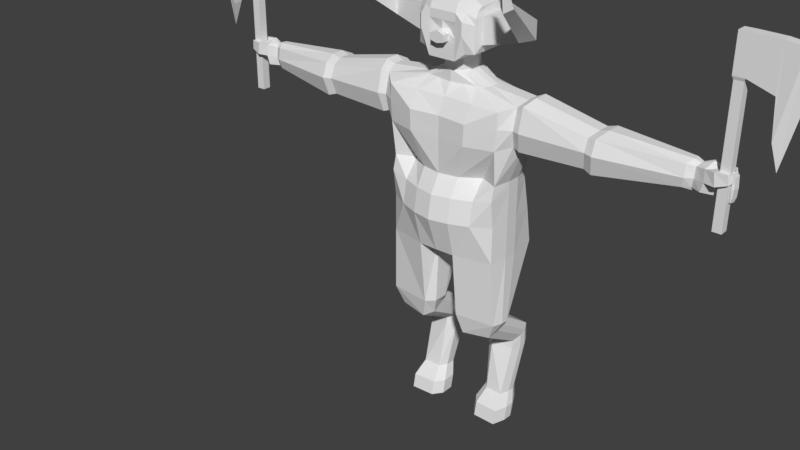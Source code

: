 # Source: minotaur.blend  (saved by Blender 2.78.0; exported with 4.5.12 LTS)
import bpy
from mathutils import Matrix  # noqa: F401  (used for matrix-valued properties, if any)

bpy.ops.wm.read_factory_settings(use_empty=True)
scene = bpy.context.scene
scene.name = 'Scene'

# ---- collections
col_collection_1 = bpy.data.collections.new('Collection 1'); scene.collection.children.link(col_collection_1)

# ---- materials (node trees are filled in below, after node groups)
mat_material = bpy.data.materials.new('Material')
mat_material.alpha_threshold = 0.0
mat_material.use_transparent_shadow = False
mat_material.roughness = 0.5
mat_material.line_color = (0.0, 0.0, 0.0, 1.0)

# ---- material node trees

# ---- world
world_world = bpy.data.worlds.new('World'); scene.world = world_world
world_world.color = (0.05088, 0.05088, 0.05088)
world_world.use_sun_shadow = False
world_world.sun_shadow_jitter_overblur = 0.0
world_world.cycles.sampling_method = 'MANUAL'

# ---- meshes
me_cube = bpy.data.meshes.new('Cube')
me_cube.from_pydata([(1.172, 0.4761, 14.56), (1.172, -0.4761, 14.56), (1.172, 0.4761, 15.51), (1.172, -0.4761, 15.51), (0.794, 0.8558, 14.28), (0.794, -0.8558, 14.28), (0.794, 0.7162, 15.87), (0.794, -0.7162, 15.87), (2.649, 0.2943, 14.84), (2.4, -0.2943, 14.84), (2.649, 0.2943, 15.48), (2.4, -0.2943, 15.48), (3.29, -1.964, 16.43), (3.049, -2.156, 16.29), (3.052, -1.753, 16.54), (2.812, -1.945, 16.4), (3.13, -2.495, 17.88), (1.086, 0.738, 14.29), (1.086, -0.738, 14.29), (1.086, 0.6177, 15.65), (1.086, -0.6177, 15.65), (0.5, 1.0, 14.03), (0.5, -1.0, 14.03), (0.5, 0.8369, 15.91), (0.5, -0.8369, 15.91), (0.5, -0.5457, 16.03), (0.5, -1.0, 15.58), (0.5, 1.0, 15.49), (1.086, -0.4027, 15.77), (1.086, -0.738, 15.44), (0.794, -0.8558, 15.6), (0.794, -0.467, 15.99), (0.5, 0.5795, 16.03), (0.794, 0.8558, 15.53), (0.794, 0.4959, 15.99), (1.086, 0.738, 15.37), (1.086, 0.4277, 15.77), (0.25, -0.9229, 15.03), (1.086, -0.738, 14.84), (1.086, -0.738, 15.22), (0.794, -1.066, 14.91), (0.794, -1.066, 15.36), (0.5, -1.0, 14.77), (0.5, -1.0, 15.29), (0.25, -1.0, 14.03), (0.5, -1.0, 14.4), (0.25, -1.0, 14.89), (0.25, -1.0, 14.65), (0.25, -1.262, 14.89), (0.25, -1.262, 14.65), (0.5, 0.02417, 14.03), (0.25, 1.0, 14.03), (0.375, -0.3326, 14.03), (0.375, 0.5817, 14.03), (0.5, 0.02417, 13.54), (0.375, -0.3326, 13.54), (0.375, 0.5817, 13.54), (1.284, 0.02417, 13.12), (1.159, -0.3326, 13.12), (1.159, 0.5817, 13.12), (2.66, -0.06427, 11.36), (2.535, -0.4905, 11.51), (2.535, 0.7136, 11.51), (0.4513, 1.0, 14.03), (0.5109, 0.2898, 14.03), (0.5109, 0.2898, 13.54), (1.295, 0.2898, 13.12), (2.671, 0.3917, 11.36), (2.606, 0.4774, 12.86), (2.606, -0.4905, 12.86), (2.731, -0.06427, 13.02), (2.742, 0.3917, 13.02), (2.606, 0.8925, 12.12), (2.606, -0.6766, 12.12), (8.258, 0.09478, 11.51), (8.144, -0.1326, 11.67), (8.144, 0.4884, 11.67), (8.268, 0.3299, 11.51), (8.209, 0.4884, 12.42), (8.209, -0.1326, 12.42), (8.323, 0.09478, 12.55), (8.333, 0.3299, 12.55), (8.209, 0.5882, 12.01), (8.209, -0.221, 12.01), (8.736, -0.1856, 11.7), (8.815, 0.2082, 11.53), (2.193, -0.1177, 10.08), (2.068, -0.7863, 10.08), (2.068, 0.927, 10.08), (2.204, 0.3801, 10.08), (2.068, 1.261, 8.559), (2.193, -0.1177, 8.559), (2.068, -0.7863, 8.559), (2.204, 0.3801, 8.559), (2.193, -0.1177, 7.217), (2.068, -0.7863, 7.217), (2.068, 1.495, 7.217), (2.204, 0.3801, 7.217), (0.611, 1.568, 7.217), (0.6932, -1.107, 7.217), (1.958, 1.492, 3.259), (1.833, 1.169, 3.108), (1.833, 1.998, 3.494), (1.969, 1.733, 3.371), (0.98, 2.033, 3.51), (1.062, 1.013, 3.036), (5.165, -0.4683, 12.51), (5.165, -0.6477, 12.08), (5.093, -0.4683, 11.48), (5.165, 0.9214, 12.08), (5.165, 0.7358, 12.51), (5.229, 0.4206, 11.32), (5.218, -0.03536, 11.32), (5.29, -0.03536, 12.66), (5.3, 0.4206, 12.66), (5.382, -0.5466, 11.39), (5.463, 0.8333, 12.57), (5.537, 0.4745, 11.2), (5.619, 0.4745, 12.74), (5.463, -0.5466, 12.57), (5.463, -0.7497, 12.07), (5.463, 1.049, 12.07), (5.525, -0.04797, 11.2), (5.606, -0.04797, 12.74), (0.6932, -0.8258, 4.749), (2.183, -0.6545, 4.749), (2.319, -0.03204, 4.749), (2.183, 0.2598, 4.749), (2.308, -0.2977, 4.749), (0.611, 0.2988, 4.749), (0.8913, -0.6538, 3.99), (2.056, 0.1175, 4.412), (2.044, -0.1407, 4.271), (0.8091, 0.439, 4.588), (1.906, -0.4874, 4.081), (1.906, 0.4011, 4.567), (0.312, -0.3626, 13.54), (0.9644, -0.3626, 13.12), (2.168, -0.9362, 12.12), (2.109, -0.9362, 11.36), (2.168, -0.9362, 12.71), (1.397, -0.4816, 10.08), (1.397, -1.188, 8.559), (0.7586, 0.8309, 13.12), (0.2454, 0.8309, 13.54), (1.706, 1.188, 12.71), (1.706, 1.452, 12.12), (1.659, 1.452, 11.36), (1.353, 1.394, 10.08), (1.353, 1.334, 8.559), (5.256, 0.6798, 11.53), (5.549, 0.6675, 11.47), (2.87, -0.5781, 12.96), (2.87, -0.7902, 12.13), (2.87, 1.006, 12.13), (2.931, -0.08943, 11.26), (3.013, -0.08943, 13.15), (2.788, -0.5781, 11.43), (2.87, 0.8, 12.96), (2.944, 0.4323, 11.26), (3.026, 0.4323, 13.15), (2.808, 0.7933, 11.44), (9.488, 0.2459, 11.66), (9.572, 0.2041, 11.52), (1.098, -1.231, 12.12), (1.068, -1.231, 11.36), (0.4883, -0.4359, 13.12), (1.098, -0.8768, 12.71), (0.7074, -0.9232, 10.08), (0.7074, -1.462, 8.559), (2.068, 0.9927, 9.779), (2.068, -0.9204, 9.553), (2.204, 0.3801, 9.779), (2.193, -0.1177, 9.779), (1.397, -1.032, 9.426), (1.353, 1.382, 9.779), (0.7074, -1.306, 9.426), (1.958, 1.485, 2.781), (1.833, 1.129, 2.781), (1.833, 2.043, 2.781), (1.969, 1.751, 2.781), (0.98, 2.082, 2.781), (1.062, 0.9574, 2.781), (1.889, 0.9799, 1.015), (1.9, 1.246, 1.015), (1.133, 1.596, 1.015), (1.764, 1.537, 1.015), (1.764, 0.6231, 1.015), (1.12, 0.6475, 1.015), (0.3993, 0.4954, 7.217), (0.5974, 0.1249, 4.416), (0.7683, 1.784, 2.781), (0.7683, 1.763, 3.385), (0.3993, 0.001346, 4.749), (0.9211, 1.279, 1.015), (0.3993, -0.4383, 7.217), (0.7683, 1.239, 2.781), (0.5974, -0.3806, 4.14), (0.7683, 1.268, 3.154), (0.3993, -0.5446, 4.749), (0.9217, 0.91, 1.015), (2.057, 0.5304, 0.03061), (1.886, 0.04469, 0.03061), (1.886, 1.289, 0.03061), (2.071, 0.892, 0.03061), (1.027, 1.342, 0.03061), (1.01, 0.07789, 0.03061), (2.057, 0.636, 0.5559), (2.071, 0.9976, 0.5559), (1.027, 1.474, 0.5559), (1.886, 1.395, 0.5559), (1.886, 0.1503, 0.5559), (1.01, 0.1835, 0.5559), (0.7384, 0.9375, 0.03061), (0.7384, 1.043, 0.5559), (0.7392, 0.4352, 0.03061), (0.7392, 0.5408, 0.5559), (8.5, 0.1245, 11.55), (8.393, -0.0001395, 11.69), (8.393, 0.3404, 11.69), (8.51, 0.2535, 11.55), (8.454, 0.3404, 12.37), (8.454, -0.0001395, 12.37), (8.562, 0.1245, 12.48), (8.571, 0.2535, 12.48), (8.454, 0.3951, 12.0), (8.454, -0.04861, 12.0), (9.14, 0.2888, 11.52), (9.076, 0.1843, 11.66), (8.623, 0.3677, 11.7), (8.783, 0.3199, 11.53), (8.691, 0.3813, 12.44), (8.804, -0.172, 12.44), (8.884, 0.2218, 12.58), (8.851, 0.3335, 12.58), (8.673, 0.4279, 12.0), (8.82, -0.2132, 12.03), (9.571, 0.2443, 16.58), (9.533, 0.2049, 10.57), (8.985, 0.4172, 11.66), (9.114, 0.3787, 11.52), (9.04, 0.4282, 12.43), (9.131, 0.1953, 12.43), (9.195, 0.2998, 12.54), (9.169, 0.3897, 12.54), (9.026, 0.4656, 11.97), (9.144, 0.1621, 11.97), (9.533, -0.1065, 10.57), (9.571, -0.1459, 16.58), (9.221, 0.2049, 10.57), (9.18, 0.2443, 16.58), (9.221, -0.1065, 10.57), (9.18, -0.1459, 16.58), (9.955, 0.2443, 15.3), (9.571, -0.1459, 15.3), (9.18, -0.1459, 15.3), (9.18, 0.2443, 15.3), (11.55, 0.04919, 16.43), (10.74, 0.04919, 12.8), (10.45, 0.2312, 15.0), (10.45, -0.1328, 15.0), (10.45, -0.1328, 16.56), (10.45, 0.2312, 16.56), (10.54, 0.2206, 13.69), (11.08, -0.1222, 16.48), (10.54, -0.1222, 13.69), (11.08, 0.2206, 16.48), (9.533, -0.1065, 15.19), (9.221, -0.1065, 15.19), (9.221, 0.2049, 15.19), (9.533, 0.2049, 15.19), (9.461, 0.3565, 11.53), (9.383, 0.3133, 11.65), (9.415, 0.4741, 11.65), (9.479, 0.416, 11.53), (9.453, 0.4651, 12.39), (9.421, 0.3044, 12.39), (9.499, 0.3475, 12.49), (9.517, 0.407, 12.49), (9.458, 0.491, 11.97), (9.416, 0.2815, 11.97), (9.54, 0.04659, 11.54), (9.511, 0.08733, 11.68), (9.662, 0.2834, 11.66), (9.633, 0.1994, 11.52), (9.668, 0.24, 12.36), (9.508, 0.2349, 12.36), (9.578, 0.1607, 12.48), (9.64, 0.156, 12.48), (9.694, 0.2408, 11.98), (9.485, 0.2341, 11.98), (9.641, 0.06269, 11.68), (9.598, 0.00824, 11.54), (9.636, 0.02274, 12.35), (9.523, 0.03445, 12.35), (9.536, 0.006642, 12.47), (9.589, -0.03171, 12.47), (9.661, 0.009049, 11.99), (9.504, 0.05052, 11.99), (9.589, -0.03171, 11.99), (9.536, 0.006642, 11.99), (9.135, -0.3004, 12.48), (9.193, -0.3126, 12.04), (9.197, -0.04073, 12.47), (9.255, -0.05287, 12.03), (9.523, -0.232, 12.48), (9.562, -0.21, 12.15), (9.457, -0.08768, 12.47), (9.501, -0.06573, 12.14), (9.636, -0.08542, 12.45), (9.663, -0.07088, 12.23), (9.616, -0.01815, 12.44), (9.642, -0.003609, 12.22), (-1.172, 0.4761, 14.56), (-1.172, -0.4761, 14.56), (-1.172, 0.4761, 15.51), (-1.172, -0.4761, 15.51), (0.0, 1.0, 14.03), (0.0, -1.0, 14.03), (0.0, 0.8369, 15.91), (0.0, -0.8369, 15.91), (-0.794, 0.8558, 14.28), (-0.794, -0.8558, 14.28), (-0.794, 0.7162, 15.87), (-0.794, -0.7162, 15.87), (-2.649, 0.2943, 14.84), (-2.4, -0.2943, 14.84), (-2.649, 0.2943, 15.48), (-2.4, -0.2943, 15.48), (-3.29, -1.964, 16.43), (-3.049, -2.156, 16.29), (-3.052, -1.753, 16.54), (-2.812, -1.945, 16.4), (-3.13, -2.495, 17.88), (-1.086, 0.738, 14.29), (-1.086, -0.738, 14.29), (-1.086, 0.6177, 15.65), (-1.086, -0.6177, 15.65), (-0.5, 1.0, 14.03), (-0.5, -1.0, 14.03), (-0.5, 0.8369, 15.91), (-0.5, -0.8369, 15.91), (-0.5, -0.5457, 16.03), (-0.5, -1.0, 15.58), (0.0, -1.0, 15.58), (0.0, -0.5457, 16.03), (-0.5, 1.0, 15.49), (-1.086, -0.4027, 15.77), (-1.086, -0.738, 15.44), (-0.794, -0.8558, 15.6), (-0.794, -0.467, 15.99), (-0.5, 0.5795, 16.03), (0.0, 1.0, 15.49), (0.0, 0.5795, 16.03), (-0.794, 0.8558, 15.53), (-0.794, 0.4959, 15.99), (-1.086, 0.738, 15.37), (-1.086, 0.4277, 15.77), (-0.25, -0.9229, 15.03), (0.0, -1.0, 15.0), (0.0, -1.0, 15.29), (-1.086, -0.738, 14.84), (-1.086, -0.738, 15.22), (-0.794, -1.066, 14.91), (-0.794, -1.066, 15.36), (-0.5, -1.0, 14.77), (-0.5, -1.0, 15.29), (-0.25, -1.0, 14.03), (-0.5, -1.0, 14.4), (0.0, -1.0, 14.59), (-0.25, -1.0, 14.89), (-0.25, -1.0, 14.65), (0.0, -1.262, 15.0), (0.0, -1.262, 14.59), (-0.25, -1.262, 14.89), (-0.25, -1.262, 14.65), (-0.5, 0.02417, 14.03), (-0.25, 1.0, 14.03), (-0.375, -0.3326, 14.03), (-0.375, 0.5817, 14.03), (0.0, 0.6597, 14.03), (0.0, -0.511, 14.03), (-0.5, 0.02417, 13.54), (-0.375, -0.3326, 13.54), (-0.375, 0.5817, 13.54), (0.0, 0.6597, 13.54), (0.0, -0.511, 13.54), (-1.284, 0.02417, 13.12), (-1.159, -0.3326, 13.12), (-1.159, 0.5817, 13.12), (0.0, 0.6597, 13.12), (0.0, -0.511, 13.12), (-2.66, -0.06427, 11.36), (-2.535, -0.4905, 11.51), (-2.535, 0.7136, 11.51), (0.0, 1.765, 11.36), (0.0, -1.101, 11.36), (-0.4513, 1.0, 14.03), (-0.5109, 0.2898, 14.03), (-0.5109, 0.2898, 13.54), (-1.295, 0.2898, 13.12), (-2.671, 0.3917, 11.36), (-2.606, 0.7136, 12.86), (0.0, 1.501, 12.71), (-2.606, -0.4905, 12.86), (-2.731, -0.06427, 13.02), (0.0, -0.816, 12.71), (-2.742, 0.3917, 13.02), (-2.606, 0.8925, 12.12), (-2.606, -0.6766, 12.12), (0.0, -1.101, 12.12), (0.0, 1.765, 12.12), (-8.258, 0.09478, 11.51), (-8.144, -0.1326, 11.67), (-8.144, 0.4884, 11.67), (-8.268, 0.3299, 11.51), (-8.209, 0.4884, 12.42), (-8.209, -0.1326, 12.42), (-8.323, 0.09478, 12.55), (-8.333, 0.3299, 12.55), (-8.209, 0.5882, 12.01), (-8.209, -0.221, 12.01), (-8.736, -0.1856, 11.7), (-8.815, 0.2082, 11.53), (-2.193, -0.1177, 10.08), (-2.068, -0.7863, 10.08), (-2.068, 0.927, 10.08), (0.0, 1.696, 10.08), (0.0, -1.064, 10.08), (-2.204, 0.3801, 10.08), (-2.068, 1.261, 8.559), (0.0, 1.407, 8.559), (-2.193, -0.1177, 8.559), (-2.068, -0.7863, 8.559), (0.0, -1.602, 8.559), (-2.204, 0.3801, 8.559), (-2.193, -0.1177, 7.217), (-2.068, -0.7863, 7.217), (-2.068, 1.495, 7.217), (0.0, 1.246, 7.217), (0.0, -1.121, 7.217), (-2.204, 0.3801, 7.217), (-0.611, 1.568, 7.217), (-0.6932, -1.107, 7.217), (-1.958, 1.492, 3.259), (-1.833, 1.169, 3.108), (-1.833, 1.998, 3.494), (-1.969, 1.733, 3.371), (-0.98, 2.033, 3.51), (-1.062, 1.013, 3.036), (-5.165, -0.4683, 12.51), (-5.165, -0.6477, 12.08), (-5.093, -0.4683, 11.48), (-5.165, 0.9214, 12.08), (-5.165, 0.7358, 12.51), (-5.229, 0.4206, 11.32), (-5.218, -0.03536, 11.32), (-5.29, -0.03536, 12.66), (-5.3, 0.4206, 12.66), (-5.382, -0.5466, 11.39), (-5.463, 0.8333, 12.57), (-5.537, 0.4745, 11.2), (-5.619, 0.4745, 12.74), (-5.463, -0.5466, 12.57), (-5.463, -0.7497, 12.07), (-5.463, 1.049, 12.07), (-5.525, -0.04797, 11.2), (-5.606, -0.04797, 12.74), (-0.6932, -0.8258, 4.749), (-2.183, -0.6545, 4.749), (-2.319, -0.03204, 4.749), (-2.183, 0.2598, 4.749), (-2.308, -0.2977, 4.749), (-0.611, 0.2988, 4.749), (-0.8913, -0.6538, 3.99), (-2.056, 0.1175, 4.412), (-2.044, -0.1407, 4.271), (-0.8091, 0.439, 4.588), (-1.906, -0.4874, 4.081), (-1.906, 0.4011, 4.567), (-0.312, -0.3626, 13.54), (-0.9644, -0.3626, 13.12), (-2.168, -0.9362, 12.12), (-2.109, -0.9362, 11.36), (-2.168, -0.9362, 12.71), (-1.397, -0.4816, 10.08), (-1.397, -1.188, 8.559), (-0.7586, 0.8309, 13.12), (-0.2454, 0.8309, 13.54), (-1.706, 1.188, 12.71), (-1.706, 1.452, 12.12), (-1.659, 1.452, 11.36), (-1.353, 1.394, 10.08), (-1.353, 1.334, 8.559), (-5.256, 0.6798, 11.53), (-5.549, 0.6675, 11.47), (-2.87, -0.5781, 12.96), (-2.87, -0.7902, 12.13), (-2.87, 1.006, 12.13), (-2.931, -0.08943, 11.26), (-3.013, -0.08943, 13.15), (-2.788, -0.5781, 11.43), (-2.87, 0.8, 12.96), (-2.944, 0.4323, 11.26), (-3.026, 0.4323, 13.15), (-2.808, 0.7933, 11.44), (-9.488, 0.2459, 11.66), (-9.572, 0.2041, 11.52), (-1.098, -1.231, 12.12), (-1.068, -1.231, 11.36), (-0.4883, -0.4359, 13.12), (0.0, -1.447, 9.426), (-1.098, -0.8768, 12.71), (-0.7074, -0.9232, 10.08), (-0.7074, -1.462, 8.559), (-2.068, 0.9927, 9.779), (0.0, 1.64, 9.779), (-2.068, -0.9204, 9.553), (-2.204, 0.3801, 9.779), (-2.193, -0.1177, 9.779), (-1.397, -1.032, 9.426), (-1.353, 1.382, 9.779), (-0.7074, -1.306, 9.426), (-1.958, 1.485, 2.781), (-1.833, 1.129, 2.781), (-1.833, 2.043, 2.781), (-1.969, 1.751, 2.781), (-0.98, 2.082, 2.781), (-1.062, 0.9574, 2.781), (-1.889, 0.9799, 1.015), (-1.9, 1.246, 1.015), (-1.133, 1.596, 1.015), (-1.764, 1.537, 1.015), (-1.764, 0.6231, 1.015), (-1.12, 0.6475, 1.015), (-0.3993, 0.4954, 7.217), (-0.5974, 0.1249, 4.416), (-0.7683, 1.784, 2.781), (-0.7683, 1.763, 3.385), (-0.3993, 0.001346, 4.749), (-0.9211, 1.279, 1.015), (0.0, 0.3277, 7.217), (-0.3993, -0.4383, 7.217), (-0.7683, 1.239, 2.781), (-0.5974, -0.3806, 4.14), (0.0, -0.5289, 7.217), (-0.7683, 1.268, 3.154), (-0.3993, -0.5446, 4.749), (-0.9217, 0.91, 1.015), (-2.057, 0.5304, 0.03061), (-1.886, 0.04469, 0.03061), (-1.886, 1.289, 0.03061), (-2.071, 0.892, 0.03061), (-1.027, 1.342, 0.03061), (-1.01, 0.07789, 0.03061), (-2.057, 0.636, 0.5559), (-2.071, 0.9976, 0.5559), (-1.027, 1.474, 0.5559), (-1.886, 1.395, 0.5559), (-1.886, 0.1503, 0.5559), (-1.01, 0.1835, 0.5559), (-0.7384, 0.9375, 0.03061), (-0.7384, 1.043, 0.5559), (-0.7392, 0.4352, 0.03061), (-0.7392, 0.5408, 0.5559), (-8.5, 0.1245, 11.55), (-8.393, -0.0001395, 11.69), (-8.393, 0.3404, 11.69), (-8.51, 0.2535, 11.55), (-8.454, 0.3404, 12.37), (-8.454, -0.0001395, 12.37), (-8.562, 0.1245, 12.48), (-8.571, 0.2535, 12.48), (-8.454, 0.3951, 12.0), (-8.454, -0.04861, 12.0), (-9.14, 0.2888, 11.52), (-9.076, 0.1843, 11.66), (-8.623, 0.3677, 11.7), (-8.783, 0.3199, 11.53), (-8.691, 0.3813, 12.44), (-8.804, -0.172, 12.44), (-8.884, 0.2218, 12.58), (-8.851, 0.3335, 12.58), (-8.673, 0.4279, 12.0), (-8.82, -0.2132, 12.03), (-9.571, 0.2443, 16.58), (-9.533, 0.2049, 10.57), (-8.985, 0.4172, 11.66), (-9.114, 0.3787, 11.52), (-9.04, 0.4282, 12.43), (-9.131, 0.1953, 12.43), (-9.195, 0.2998, 12.54), (-9.169, 0.3897, 12.54), (-9.026, 0.4656, 11.97), (-9.144, 0.1621, 11.97), (-9.533, -0.1065, 10.57), (-9.571, -0.1459, 16.58), (-9.221, 0.2049, 10.57), (-9.18, 0.2443, 16.58), (-9.221, -0.1065, 10.57), (-9.18, -0.1459, 16.58), (-9.955, 0.2443, 15.3), (-9.571, -0.1459, 15.3), (-9.18, -0.1459, 15.3), (-9.18, 0.2443, 15.3), (-11.55, 0.04919, 16.43), (-10.74, 0.04919, 12.8), (-10.45, 0.2312, 15.0), (-10.45, -0.1328, 15.0), (-10.45, -0.1328, 16.56), (-10.45, 0.2312, 16.56), (-10.54, 0.2206, 13.69), (-11.08, -0.1222, 16.48), (-10.54, -0.1222, 13.69), (-11.08, 0.2206, 16.48), (-9.533, -0.1065, 15.19), (-9.221, -0.1065, 15.19), (-9.221, 0.2049, 15.19), (-9.533, 0.2049, 15.19), (-9.461, 0.3565, 11.53), (-9.383, 0.3133, 11.65), (-9.415, 0.4741, 11.65), (-9.479, 0.416, 11.53), (-9.453, 0.4651, 12.39), (-9.421, 0.3044, 12.39), (-9.499, 0.3475, 12.49), (-9.517, 0.407, 12.49), (-9.458, 0.491, 11.97), (-9.416, 0.2815, 11.97), (-9.54, 0.04659, 11.54), (-9.511, 0.08733, 11.68), (-9.662, 0.2834, 11.66), (-9.633, 0.1994, 11.52), (-9.668, 0.24, 12.36), (-9.508, 0.2349, 12.36), (-9.578, 0.1607, 12.48), (-9.64, 0.156, 12.48), (-9.694, 0.2408, 11.98), (-9.485, 0.2341, 11.98), (-9.641, 0.06269, 11.68), (-9.598, 0.00824, 11.54), (-9.636, 0.02274, 12.35), (-9.523, 0.03445, 12.35), (-9.536, 0.006642, 12.47), (-9.589, -0.03171, 12.47), (-9.661, 0.009049, 11.99), (-9.504, 0.05052, 11.99), (-9.589, -0.03171, 11.99), (-9.536, 0.006642, 11.99), (-9.135, -0.3004, 12.48), (-9.193, -0.3126, 12.04), (-9.197, -0.04073, 12.47), (-9.255, -0.05287, 12.03), (-9.523, -0.232, 12.48), (-9.562, -0.21, 12.15), (-9.457, -0.08768, 12.47), (-9.501, -0.06573, 12.14), (-9.636, -0.08542, 12.45), (-9.663, -0.07088, 12.23), (-9.616, -0.01815, 12.44), (-9.642, -0.003609, 12.22)], [], [(3, 1, 9, 11), (23, 27, 352, 319), (26, 24, 320, 344), (25, 345, 320, 24), (17, 18, 5, 4), (19, 35, 33, 6), (29, 20, 7, 30), (20, 28, 31, 7), (10, 11, 15, 14), (1, 0, 8, 9), (2, 3, 11, 10), (0, 2, 10, 8), (12, 14, 16), (8, 10, 14, 12), (11, 9, 13, 15), (9, 8, 12, 13), (15, 13, 16), (13, 12, 16), (14, 15, 16), (3, 2, 19, 36, 28, 20), (1, 3, 20, 29, 39, 38, 18), (2, 0, 17, 35, 19), (0, 1, 18, 17), (50, 22, 44, 52), (31, 25, 24, 7), (30, 7, 24, 26), (6, 33, 27, 23), (23, 319, 353, 32), (41, 30, 26, 43), (43, 26, 344, 360), (36, 19, 6, 34), (39, 29, 30, 41), (6, 23, 32, 34), (317, 352, 51), (34, 32, 25, 31), (32, 353, 345, 25), (33, 4, 21, 27), (28, 36, 34, 31), (35, 17, 4, 33), (18, 38, 40, 5), (38, 39, 41, 40), (47, 46, 48, 49), (5, 40, 42, 45, 22), (40, 41, 43, 42), (37, 42, 43), (37, 360, 359), (37, 359, 46, 42), (37, 43, 360), (44, 47, 369, 318), (22, 45, 47, 44), (45, 42, 46, 47), (49, 48, 372, 373), (369, 47, 49, 373), (46, 359, 372, 48), (22, 50, 5), (21, 4, 50), (5, 50, 4), (27, 21, 63, 51), (352, 27, 51), (63, 64, 53, 51), (51, 53, 380, 317), (318, 381, 52, 44), (52, 381, 386, 136, 55), (64, 50, 54, 65), (50, 52, 55, 54), (380, 53, 56, 144, 385), (385, 144, 143, 390), (54, 55, 58, 57), (136, 386, 391, 166, 137), (65, 54, 57, 66), (411, 146, 147, 395), (123, 119, 79, 80), (164, 410, 396, 165), (122, 117, 77, 74), (119, 120, 83, 79), (56, 65, 66, 59), (53, 64, 65, 56), (21, 50, 64, 63), (59, 66, 71, 68), (66, 57, 70, 71), (166, 391, 406, 167), (57, 58, 69, 70), (390, 143, 145, 403), (120, 115, 75, 83), (167, 406, 410, 164), (121, 116, 78, 82), (403, 145, 146, 411), (80, 79, 222, 223), (76, 82, 225, 219), (81, 80, 223, 224), (77, 76, 219, 220), (79, 83, 226, 222), (74, 77, 220, 217), (115, 122, 74, 75), (116, 118, 81, 78), (121, 151, 150, 109), (161, 154, 109, 150), (118, 123, 80, 81), (62, 67, 89, 88), (67, 60, 86, 89), (147, 395, 427, 148), (60, 61, 87, 86), (165, 396, 428, 168), (176, 511, 434, 169), (170, 172, 93, 90), (172, 173, 91, 93), (175, 516, 431, 149), (173, 171, 92, 91), (92, 142, 95), (90, 93, 97, 96), (93, 91, 94, 97), (96, 90, 98), (91, 92, 95, 94), (431, 439, 98), (90, 149, 431, 98), (99, 142, 169), (169, 434, 440, 99), (439, 541, 189, 98), (134, 130, 105, 101), (135, 131, 103, 102), (131, 132, 100, 103), (135, 133, 104, 102), (132, 134, 101, 100), (160, 156, 113, 114), (158, 160, 114, 110), (157, 155, 112, 108), (154, 158, 110, 109), (153, 157, 108, 107), (152, 153, 107, 106), (155, 159, 111, 112), (156, 152, 106, 113), (114, 113, 123, 118), (110, 114, 118, 116), (108, 112, 122, 115), (109, 110, 116, 121), (107, 108, 115, 120), (106, 107, 120, 119), (112, 111, 117, 122), (113, 106, 119, 123), (94, 95, 125, 128), (96, 98, 129, 127), (97, 94, 128, 126), (96, 97, 126, 127), (95, 99, 124, 125), (128, 125, 134, 132), (127, 129, 133, 135), (126, 128, 132, 131), (127, 126, 131, 135), (125, 124, 130, 134), (55, 136, 137, 58), (69, 140, 138, 73), (73, 138, 139, 61), (58, 137, 140, 69), (61, 139, 141, 87), (171, 174, 142, 92), (143, 59, 68, 145), (144, 56, 59, 143), (145, 68, 72, 146), (146, 72, 62, 147), (62, 147, 148, 88), (170, 175, 149, 90), (151, 121, 82, 76), (76, 77, 117, 151), (117, 111, 150, 151), (161, 150, 111, 159), (102, 103, 180, 179), (105, 101, 178, 182), (62, 161, 159, 67), (70, 69, 152, 156), (60, 67, 159, 155), (69, 73, 153, 152), (73, 61, 157, 153), (72, 68, 158, 154), (61, 60, 155, 157), (68, 71, 160, 158), (71, 70, 156, 160), (62, 72, 154, 161), (240, 239, 273, 274), (242, 246, 280, 276), (227, 240, 274, 271), (241, 244, 278, 275), (140, 167, 164, 138), (138, 164, 165, 139), (137, 166, 167, 140), (139, 165, 168, 141), (174, 176, 169, 142), (141, 168, 176, 174), (88, 148, 175, 170), (87, 141, 174, 171), (86, 87, 171, 173), (148, 427, 516, 175), (89, 86, 173, 172), (88, 89, 172, 170), (168, 428, 511, 176), (103, 100, 177, 180), (102, 104, 181, 179), (100, 101, 178, 177), (184, 183, 207, 208), (188, 187, 211, 212), (181, 191, 194, 185), (194, 200, 216, 214), (200, 188, 212, 216), (179, 180, 184, 186), (182, 178, 187, 188), (129, 193, 190, 133), (177, 178, 187, 183), (180, 177, 183, 184), (179, 181, 185, 186), (183, 187, 211, 207), (186, 185, 209, 210), (186, 184, 208, 210), (200, 194, 191, 196), (196, 182, 188, 200), (105, 182, 196, 198), (196, 191, 192, 198), (104, 192, 191, 181), (104, 133, 190, 192), (197, 198, 192, 190), (198, 197, 130, 105), (124, 199, 197, 130), (190, 193, 199, 197), (98, 189, 193, 129), (195, 199, 124, 99), (199, 193, 189, 195), (195, 189, 541, 545), (440, 545, 195, 99), (185, 194, 214, 209), (210, 209, 205, 203), (208, 207, 201, 204), (202, 203, 204, 201), (203, 205, 206, 202), (207, 211, 202, 201), (212, 211, 202, 206), (210, 208, 204, 203), (205, 209, 214, 213), (216, 215, 213, 214), (215, 216, 212, 206), (215, 206, 205, 213), (223, 222, 232, 233), (219, 225, 235, 229), (224, 223, 233, 234), (220, 219, 229, 230), (222, 226, 236, 232), (217, 220, 230, 85), (83, 75, 218, 226), (82, 78, 221, 225), (75, 74, 217, 218), (78, 81, 224, 221), (236, 84, 228, 246), (233, 232, 242, 243), (229, 235, 245, 239), (234, 233, 243, 244), (230, 229, 239, 240), (242, 232, 301, 303), (226, 218, 84, 236), (225, 221, 231, 235), (218, 217, 85, 84), (221, 224, 234, 231), (228, 227, 271, 272), (245, 241, 275, 279), (246, 228, 272, 280), (243, 242, 276, 277), (239, 245, 279, 273), (244, 243, 277, 278), (235, 231, 241, 245), (84, 85, 227, 228), (231, 234, 244, 241), (85, 230, 240, 227), (265, 263, 258), (254, 248, 252, 255), (255, 252, 250, 256), (256, 250, 237, 253), (247, 251, 249, 238), (252, 248, 237, 250), (269, 256, 253, 270), (268, 255, 256, 269), (267, 254, 255, 268), (270, 253, 254, 267), (266, 264, 257), (264, 265, 258, 257), (263, 266, 257, 258), (253, 237, 262, 259), (248, 254, 260, 261), (237, 248, 261, 262), (254, 253, 259, 260), (259, 262, 266, 263), (261, 260, 265, 264), (262, 261, 264, 266), (260, 259, 263, 265), (272, 271, 163, 162), (279, 275, 285, 289), (280, 272, 162, 290), (277, 276, 286, 287), (273, 279, 289, 283), (278, 277, 287, 288), (274, 273, 283, 284), (276, 280, 290, 286), (271, 274, 284, 163), (275, 278, 288, 285), (285, 288, 296, 293), (162, 163, 281, 282), (289, 285, 293, 297), (290, 162, 282, 298), (287, 286, 294, 295), (283, 289, 297, 291), (288, 287, 295, 296), (284, 283, 291, 292), (286, 290, 298, 294), (163, 284, 292, 281), (238, 270, 267, 247), (247, 267, 268, 251), (251, 268, 269, 249), (249, 269, 270, 238), (300, 298, 282, 281), (299, 300, 281, 292), (297, 299, 292, 291), (293, 296, 299, 297), (296, 295, 300, 299), (295, 294, 298, 300), (304, 303, 307, 308), (232, 236, 302, 301), (246, 242, 303, 304), (236, 246, 304, 302), (306, 308, 312, 310), (303, 301, 305, 307), (302, 304, 308, 306), (301, 302, 306, 305), (309, 310, 312, 311), (305, 306, 310, 309), (308, 307, 311, 312), (307, 305, 309, 311), (99, 95, 142), (316, 328, 326, 314), (340, 319, 352, 346), (343, 344, 320, 341), (342, 341, 320, 345), (334, 321, 322, 335), (336, 323, 354, 356), (348, 349, 324, 337), (337, 324, 350, 347), (327, 331, 332, 328), (314, 326, 325, 313), (315, 327, 328, 316), (313, 325, 327, 315), (329, 333, 331), (325, 329, 331, 327), (328, 332, 330, 326), (326, 330, 329, 325), (332, 333, 330), (330, 333, 329), (331, 333, 332), (316, 337, 347, 357, 336, 315), (314, 335, 361, 362, 348, 337, 316), (315, 336, 356, 334, 313), (313, 334, 335, 314), (376, 378, 367, 339), (350, 324, 341, 342), (349, 343, 341, 324), (323, 340, 346, 354), (340, 351, 353, 319), (364, 366, 343, 349), (366, 360, 344, 343), (357, 355, 323, 336), (362, 364, 349, 348), (323, 355, 351, 340), (317, 377, 352), (355, 350, 342, 351), (351, 342, 345, 353), (354, 346, 338, 321), (347, 350, 355, 357), (356, 354, 321, 334), (335, 322, 363, 361), (361, 363, 364, 362), (371, 375, 374, 370), (322, 339, 368, 365, 363), (363, 365, 366, 364), (358, 366, 365), (358, 359, 360), (358, 365, 370, 359), (358, 360, 366), (367, 318, 369, 371), (339, 367, 371, 368), (368, 371, 370, 365), (375, 373, 372, 374), (359, 372, 373, 369), (369, 373, 375, 371), (370, 374, 372, 359), (339, 322, 376), (338, 376, 321), (322, 321, 376), (346, 377, 397, 338), (352, 377, 346), (397, 377, 379, 398), (377, 317, 380, 379), (318, 367, 378, 381), (378, 383, 480, 386, 381), (398, 399, 382, 376), (376, 382, 383, 378), (380, 385, 488, 384, 379), (385, 390, 487, 488), (382, 387, 388, 383), (480, 481, 510, 391, 386), (399, 400, 387, 382), (411, 395, 491, 490), (467, 418, 417, 463), (508, 509, 396, 410), (466, 412, 415, 461), (463, 417, 421, 464), (384, 389, 400, 399), (379, 384, 399, 398), (338, 397, 398, 376), (389, 402, 407, 400), (400, 407, 405, 387), (510, 512, 406, 391), (387, 405, 404, 388), (390, 403, 489, 487), (464, 421, 413, 459), (512, 508, 410, 406), (465, 420, 416, 460), (403, 411, 490, 489), (418, 571, 570, 417), (414, 567, 573, 420), (419, 572, 571, 418), (415, 568, 567, 414), (417, 570, 574, 421), (412, 565, 568, 415), (459, 413, 412, 466), (460, 416, 419, 462), (465, 453, 494, 495), (505, 494, 453, 498), (462, 419, 418, 467), (394, 426, 429, 401), (401, 429, 424, 392), (491, 492, 427, 395), (392, 424, 425, 393), (509, 513, 428, 396), (522, 514, 434, 511), (515, 430, 435, 518), (518, 435, 432, 519), (521, 493, 431, 516), (519, 432, 433, 517), (433, 437, 486), (430, 438, 441, 435), (435, 441, 436, 432), (438, 442, 430), (432, 436, 437, 433), (431, 442, 439), (430, 442, 431, 493), (443, 514, 486), (514, 443, 440, 434), (439, 442, 535, 541), (478, 445, 449, 474), (479, 446, 447, 475), (475, 447, 444, 476), (479, 446, 448, 477), (476, 444, 445, 478), (504, 458, 457, 500), (502, 454, 458, 504), (501, 452, 456, 499), (498, 453, 454, 502), (497, 451, 452, 501), (496, 450, 451, 497), (499, 456, 455, 503), (500, 457, 450, 496), (458, 462, 467, 457), (454, 460, 462, 458), (452, 459, 466, 456), (453, 465, 460, 454), (451, 464, 459, 452), (450, 463, 464, 451), (456, 466, 461, 455), (457, 467, 463, 450), (436, 472, 469, 437), (438, 471, 473, 442), (441, 470, 472, 436), (438, 471, 470, 441), (437, 469, 468, 443), (472, 476, 478, 469), (471, 479, 477, 473), (470, 475, 476, 472), (471, 479, 475, 470), (469, 478, 474, 468), (383, 388, 481, 480), (404, 409, 482, 484), (409, 393, 483, 482), (388, 404, 484, 481), (393, 425, 485, 483), (517, 433, 486, 520), (487, 489, 402, 389), (488, 487, 389, 384), (489, 490, 408, 402), (490, 491, 394, 408), (394, 426, 492, 491), (515, 430, 493, 521), (495, 414, 420, 465), (414, 495, 461, 415), (461, 495, 494, 455), (505, 503, 455, 494), (446, 525, 526, 447), (449, 528, 524, 445), (394, 401, 503, 505), (405, 500, 496, 404), (392, 499, 503, 401), (404, 496, 497, 409), (409, 497, 501, 393), (408, 498, 502, 402), (393, 501, 499, 392), (402, 502, 504, 407), (407, 504, 500, 405), (394, 505, 498, 408), (588, 622, 621, 587), (590, 624, 628, 594), (575, 619, 622, 588), (589, 623, 626, 592), (484, 482, 508, 512), (482, 483, 509, 508), (481, 484, 512, 510), (483, 485, 513, 509), (520, 486, 514, 522), (485, 520, 522, 513), (426, 515, 521, 492), (425, 517, 520, 485), (424, 519, 517, 425), (492, 521, 516, 427), (429, 518, 519, 424), (426, 515, 518, 429), (513, 522, 511, 428), (447, 526, 523, 444), (446, 525, 527, 448), (444, 523, 524, 445), (530, 556, 555, 529), (534, 560, 559, 533), (527, 531, 540, 537), (540, 562, 564, 548), (548, 564, 560, 534), (525, 532, 530, 526), (528, 534, 533, 524), (473, 477, 536, 539), (523, 529, 533, 524), (526, 530, 529, 523), (525, 532, 531, 527), (529, 555, 559, 533), (532, 558, 557, 531), (532, 558, 556, 530), (548, 543, 537, 540), (543, 548, 534, 528), (449, 546, 543, 528), (543, 546, 538, 537), (448, 527, 537, 538), (448, 538, 536, 477), (544, 536, 538, 546), (546, 449, 474, 544), (468, 474, 544, 547), (536, 544, 547, 539), (442, 473, 539, 535), (542, 443, 468, 547), (547, 542, 535, 539), (542, 545, 541, 535), (440, 443, 542, 545), (531, 557, 562, 540), (558, 551, 553, 557), (556, 552, 549, 555), (550, 549, 552, 551), (551, 550, 554, 553), (555, 549, 550, 559), (560, 554, 550, 559), (558, 551, 552, 556), (553, 561, 562, 557), (564, 562, 561, 563), (563, 554, 560, 564), (563, 561, 553, 554), (571, 581, 580, 570), (567, 577, 583, 573), (572, 582, 581, 571), (568, 578, 577, 567), (570, 580, 584, 574), (565, 423, 578, 568), (421, 574, 566, 413), (420, 573, 569, 416), (413, 566, 565, 412), (416, 569, 572, 419), (584, 594, 576, 422), (581, 591, 590, 580), (577, 587, 593, 583), (582, 592, 591, 581), (578, 588, 587, 577), (590, 651, 649, 580), (574, 584, 422, 566), (573, 583, 579, 569), (566, 422, 423, 565), (569, 579, 582, 572), (576, 620, 619, 575), (593, 627, 623, 589), (594, 628, 620, 576), (591, 625, 624, 590), (587, 621, 627, 593), (592, 626, 625, 591), (583, 593, 589, 579), (422, 576, 575, 423), (579, 589, 592, 582), (423, 575, 588, 578), (613, 606, 611), (602, 603, 600, 596), (603, 604, 598, 600), (604, 601, 585, 598), (595, 586, 597, 599), (600, 598, 585, 596), (617, 618, 601, 604), (616, 617, 604, 603), (615, 616, 603, 602), (618, 615, 602, 601), (614, 605, 612), (612, 605, 606, 613), (611, 606, 605, 614), (601, 607, 610, 585), (596, 609, 608, 602), (585, 610, 609, 596), (602, 608, 607, 601), (607, 611, 614, 610), (609, 612, 613, 608), (610, 614, 612, 609), (608, 613, 611, 607), (620, 506, 507, 619), (627, 637, 633, 623), (628, 638, 506, 620), (625, 635, 634, 624), (621, 631, 637, 627), (626, 636, 635, 625), (622, 632, 631, 621), (624, 634, 638, 628), (619, 507, 632, 622), (623, 633, 636, 626), (633, 641, 644, 636), (506, 630, 629, 507), (637, 645, 641, 633), (638, 646, 630, 506), (635, 643, 642, 634), (631, 639, 645, 637), (636, 644, 643, 635), (632, 640, 639, 631), (634, 642, 646, 638), (507, 629, 640, 632), (586, 595, 615, 618), (595, 599, 616, 615), (599, 597, 617, 616), (597, 586, 618, 617), (648, 629, 630, 646), (647, 640, 629, 648), (645, 639, 640, 647), (641, 645, 647, 644), (644, 647, 648, 643), (643, 648, 646, 642), (652, 656, 655, 651), (580, 649, 650, 584), (594, 652, 651, 590), (584, 650, 652, 594), (654, 658, 660, 656), (651, 655, 653, 649), (650, 654, 656, 652), (649, 653, 654, 650), (657, 659, 660, 658), (653, 657, 658, 654), (656, 660, 659, 655), (655, 659, 657, 653), (443, 486, 437)])
me_cube.materials.append(mat_material)
me_cube.use_remesh_preserve_volume = False
me_cube.use_remesh_preserve_attributes = False
me_cube.use_mirror_vertex_groups = False
me_cube.update()
arm_armature = bpy.data.armatures.new('Armature')  # bones are not reproduced

# ---- objects
ob_armature = bpy.data.objects.new('Armature', arm_armature)
ob_minotaur = bpy.data.objects.new('MinoTaur', me_cube)

# ---- transforms, parenting, visibility, modifiers, constraints
ob_armature.location = (0.0, 0.0, 1.249)
ob_armature.show_in_front = True
ob_armature.lineart.crease_threshold = 0.0
ob_minotaur.parent = ob_armature
ob_minotaur.matrix_parent_inverse = Matrix(((1.0, 0.0, 0.0, -0.0), (0.0, 1.0, 0.0, -0.0), (0.0, 0.0, 1.0, -1.249), (0.0, 0.0, 0.0, 1.0)))
ob_minotaur.location = (0.0, 0.0, 0.0)
ob_minotaur.scale = (0.1694, 0.1694, 0.1692)
ob_minotaur.lock_rotations_4d = False
ob_minotaur.empty_display_type = 'ARROWS'
ob_minotaur.lineart.crease_threshold = 0.0
_vg = ob_minotaur.vertex_groups.new(name='LowerSpline')
for _i, _w in zip([60, 61, 62, 67, 86, 87, 88, 89, 90, 91, 92, 93, 94, 95, 96, 97, 98, 99, 129, 133, 139, 141, 142, 146, 147, 148, 149, 164, 165, 168, 169, 170, 171, 172, 173, 174, 175, 176, 189, 190, 193, 195, 199, 392, 393, 394, 395, 396, 401, 410, 411, 424, 425, 426, 427, 428, 429, 430, 431, 432, 433, 434, 435, 436, 437, 438, 439, 440, 441, 442, 443, 473, 477, 483, 485, 486, 490, 491, 492, 493, 508, 509, 511, 513, 514, 515, 516, 517, 518, 519, 520, 521, 522, 535, 536, 539, 541, 542, 545, 547], [0.01154, 0.01178, 0.02132, 0.01431, 0.2833, 0.3755, 0.2452, 0.2492, 0.4827, 0.1846, 0.192, 0.2307, 0.01187, 0.01197, 0.5038, 0.08015, 0.675, 0.13, 0.09619, 0.05991, 0.06928, 0.3941, 0.2563, 0.08206, 0.2586, 0.3157, 0.475, 0.004307, 0.07445, 0.2745, 0.412, 0.2806, 0.3871, 0.32, 0.3372, 0.416, 0.3264, 0.4318, 0.7705, 0.04716, 0.08299, 0.2418, 0.02555, 0.01154, 0.01178, 0.02132, 0.096, 0.06906, 0.01431, 0.00185, 0.02654, 0.2833, 0.3755, 0.2452, 0.2669, 0.2482, 0.2492, 0.4827, 0.4643, 0.1846, 0.192, 0.4604, 0.2307, 0.01187, 0.01197, 0.5038, 0.6991, 0.2819, 0.08015, 0.675, 0.13, 0.09619, 0.05991, 0.06928, 0.3941, 0.2563, 0.08207, 0.2586, 0.3157, 0.475, 0.004307, 0.07445, 0.444, 0.2745, 0.412, 0.2806, 0.3051, 0.3871, 0.32, 0.3372, 0.416, 0.3264, 0.4318, 0.7705, 0.04716, 0.08299, 0.7018, 0.2418, 0.2912, 0.02555]): _vg.add([_i], _w, 'REPLACE')
_vg = ob_minotaur.vertex_groups.new(name='UpperSpine')
for _i, _w in zip([60, 62, 67, 86, 87, 88, 89, 90, 91, 92, 93, 96, 98, 138, 139, 141, 142, 143, 145, 146, 147, 148, 149, 164, 165, 167, 168, 169, 170, 171, 172, 173, 174, 175, 176, 390, 392, 394, 395, 396, 401, 403, 406, 410, 411, 424, 425, 426, 427, 428, 429, 430, 431, 432, 433, 434, 435, 438, 439, 442, 482, 483, 485, 486, 487, 489, 490, 491, 492, 493, 508, 509, 511, 512, 513, 514, 515, 516, 517, 518, 519, 520, 521, 522], [0.006598, 0.02179, 0.01639, 0.2448, 0.172, 0.3277, 0.2918, 0.1184, 0.07085, 0.06223, 0.08458, 0.01838, 0.04993, 0.001954, 0.06047, 0.1955, 0.06798, 0.009618, 0.0565, 0.1173, 0.1993, 0.3174, 0.1667, 0.1033, 0.1803, 0.02505, 0.3701, 0.08519, 0.3313, 0.1371, 0.2407, 0.2007, 0.1418, 0.3166, 0.1951, 0.05161, 0.006599, 0.0218, 0.703, 0.4835, 0.01639, 0.6409, 0.09191, 0.3865, 0.7342, 0.2448, 0.172, 0.3277, 0.4265, 0.4459, 0.2918, 0.1184, 0.2514, 0.07085, 0.06223, 0.09201, 0.08458, 0.01838, 0.0548, 0.04993, 0.001954, 0.06047, 0.1955, 0.06798, 0.01068, 0.05668, 0.1174, 0.1993, 0.3174, 0.1668, 0.1033, 0.1803, 0.2122, 0.02505, 0.3701, 0.08519, 0.3313, 0.3762, 0.1371, 0.2407, 0.2007, 0.1418, 0.3166, 0.1951]): _vg.add([_i], _w, 'REPLACE')
_vg = ob_minotaur.vertex_groups.new(name='Neck')
for _i, _w in zip([0, 1, 2, 3, 4, 5, 6, 7, 8, 9, 10, 11, 12, 13, 14, 15, 16, 17, 18, 19, 20, 21, 22, 23, 24, 25, 26, 27, 28, 29, 30, 31, 32, 33, 34, 35, 36, 37, 38, 39, 40, 41, 42, 43, 44, 45, 46, 47, 48, 49, 50, 51, 52, 53, 54, 55, 56, 57, 58, 59, 63, 64, 65, 66, 136, 137, 143, 144, 164, 166, 167, 313, 314, 315, 316, 317, 318, 319, 320, 321, 322, 323, 324, 325, 326, 327, 328, 329, 330, 331, 332, 333, 334, 335, 336, 337, 338, 339, 340, 341, 342, 343, 344, 345, 346, 347, 348, 349, 350, 351, 352, 353, 354, 355, 356, 357, 358, 359, 360, 361, 362, 363, 364, 365, 366, 367, 368, 369, 370, 371, 372, 373, 374, 375, 376, 377, 378, 379, 380, 381, 382, 383, 384, 385, 386, 387, 388, 389, 390, 391, 397, 398, 399, 400, 403, 406, 410, 411, 480, 481, 487, 488, 508, 510, 512], [0.9948, 0.9943, 0.998, 0.9981, 0.9855, 0.9862, 0.9984, 0.9984, 0.9973, 0.9971, 0.9974, 0.9974, 0.9973, 0.9973, 0.9973, 0.9973, 0.9973, 0.9905, 0.991, 0.9982, 0.9982, 0.9776, 0.9805, 0.9982, 0.9983, 0.9987, 0.9976, 0.9968, 0.9983, 0.9975, 0.9978, 0.9986, 0.9987, 0.9979, 0.9986, 0.9973, 0.9984, 0.9953, 0.995, 0.9966, 0.995, 0.9969, 0.9929, 0.9966, 0.9736, 0.9872, 0.9942, 0.9912, 0.9938, 0.9928, 0.9691, 0.9781, 0.9635, 0.9696, 0.8593, 0.7968, 0.8853, 0.07803, 0.0902, 0.1796, 0.9775, 0.9699, 0.8666, 0.09729, 0.8037, 0.1445, 0.3447, 0.8784, 0.003023, 0.2835, 0.06106, 0.9951, 0.9946, 0.9982, 0.9981, 0.9789, 0.974, 0.9982, 0.9984, 0.9869, 0.9868, 0.9985, 0.9985, 0.9975, 0.9973, 0.9975, 0.9975, 0.9974, 0.9975, 0.9975, 0.9975, 0.9975, 0.9916, 0.9915, 0.9985, 0.9985, 0.9798, 0.9808, 0.9983, 0.9984, 0.9987, 0.9976, 0.9976, 0.9988, 0.9969, 0.9986, 0.9974, 0.9978, 0.9987, 0.9987, 0.9968, 0.9987, 0.9978, 0.9987, 0.997, 0.9985, 0.9954, 0.9947, 0.9966, 0.995, 0.9964, 0.995, 0.9969, 0.993, 0.9966, 0.9737, 0.9878, 0.9904, 0.9943, 0.9914, 0.9943, 0.9926, 0.9938, 0.9929, 0.9715, 0.9792, 0.9649, 0.9712, 0.9773, 0.9609, 0.8592, 0.7969, 0.8809, 0.9537, 0.857, 0.07801, 0.0902, 0.1792, 0.8456, 0.567, 0.9794, 0.9728, 0.8656, 0.09724, 0.1893, 0.1287, 0.04866, 0.06606, 0.8038, 0.1446, 0.3393, 0.837, 0.003025, 0.2835, 0.06107]): _vg.add([_i], _w, 'REPLACE')
_vg = ob_minotaur.vertex_groups.new(name='Shoulder.L')
for _i, _w in zip([50, 52, 54, 55, 56, 57, 58, 59, 60, 61, 62, 65, 66, 67, 68, 69, 70, 71, 72, 73, 86, 87, 88, 89, 90, 91, 92, 93, 136, 137, 138, 139, 140, 141, 142, 143, 144, 145, 146, 147, 148, 149, 152, 153, 154, 155, 156, 157, 158, 159, 160, 161, 164, 165, 166, 167, 168, 169, 170, 171, 172, 173, 174, 175, 176, 383, 386, 390, 391, 395, 396, 403, 406, 410, 411, 427, 428, 431, 480, 481, 508, 509, 510, 511, 512, 513, 516, 522], [0.00144, 0.005361, 0.128, 0.17, 0.1006, 0.8888, 0.8698, 0.7709, 0.4861, 0.6224, 0.6506, 0.1228, 0.8634, 0.4959, 0.7922, 0.7802, 0.7116, 0.721, 0.7733, 0.7284, 0.1874, 0.1897, 0.1903, 0.1885, 0.04168, 0.03612, 0.0357, 0.03732, 0.1573, 0.8094, 0.8444, 0.7184, 0.8858, 0.2112, 0.02955, 0.6018, 0.09819, 0.8535, 0.7159, 0.4048, 0.1553, 0.03469, 0.272, 0.1413, 0.1497, 0.1948, 0.2262, 0.2337, 0.2706, 0.1924, 0.2248, 0.2304, 0.7483, 0.6074, 0.6153, 0.8264, 0.1644, 0.01736, 0.1374, 0.12, 0.142, 0.144, 0.1023, 0.1243, 0.07887, 0.003054, 0.0672, 0.05194, 0.202, 0.06237, 0.191, 0.07161, 0.3825, 0.2577, 0.06903, 0.05894, 0.0845, 0.0134, 0.01414, 0.0008324, 0.05854, 0.05978, 0.07777, 0.04954, 0.04259, 0.03775, 0.0566, 0.01165]): _vg.add([_i], _w, 'REPLACE')
_vg = ob_minotaur.vertex_groups.new(name='UpperArm.L')
for _i, _w in zip([60, 61, 62, 66, 67, 68, 69, 70, 71, 72, 73, 86, 87, 88, 89, 106, 107, 108, 109, 110, 111, 112, 113, 114, 115, 116, 117, 118, 119, 120, 121, 122, 123, 138, 139, 140, 141, 145, 146, 147, 148, 150, 151, 152, 153, 154, 155, 156, 157, 158, 159, 160, 161, 165, 170, 171, 172, 173, 175], [0.4327, 0.3023, 0.2616, 0.0007295, 0.4177, 0.2093, 0.2109, 0.2853, 0.282, 0.2081, 0.2557, 0.1058, 0.07043, 0.07766, 0.1048, 0.8415, 0.833, 0.7923, 0.9491, 0.9045, 0.7792, 0.768, 0.8222, 0.8434, 0.2749, 0.1455, 0.2159, 0.1324, 0.2061, 0.1836, 0.08461, 0.2349, 0.1561, 0.08417, 0.104, 0.07072, 0.02569, 0.02913, 0.04094, 0.06687, 0.01686, 0.7842, 0.1902, 0.7222, 0.85, 0.8434, 0.7634, 0.7654, 0.7341, 0.7285, 0.7654, 0.7676, 0.7356, 0.01301, 0.05511, 0.03605, 0.07172, 0.07425, 0.01237]): _vg.add([_i], _w, 'REPLACE')
_vg = ob_minotaur.vertex_groups.new(name='LowerArm.L')
for _i, _w in zip([74, 75, 76, 77, 78, 79, 80, 81, 82, 83, 84, 85, 106, 107, 108, 109, 110, 111, 112, 113, 114, 115, 116, 117, 118, 119, 120, 121, 122, 123, 150, 151, 162, 163, 217, 218, 219, 220, 221, 222, 223, 224, 225, 226, 227, 228, 229, 230, 231, 232, 233, 234, 235, 236, 238, 239, 240, 241, 242, 243, 244, 245, 246, 247, 249, 251, 271, 272, 273, 274, 275, 276, 277, 278, 279, 280, 281, 282, 283, 284, 285, 286, 287, 288, 289, 290, 291, 292, 293, 294, 295, 296, 297, 298, 299, 300, 301, 302, 303, 304, 305, 306, 307, 308, 309, 310, 311, 312], [1.0, 0.9945, 0.9943, 1.001, 0.9969, 0.9971, 1.0, 1.001, 0.9989, 0.9994, 0.9966, 0.9938, 0.1494, 0.1622, 0.1956, 0.04851, 0.08981, 0.2153, 0.2273, 0.1748, 0.1561, 0.722, 0.8538, 0.7827, 0.8673, 0.7924, 0.815, 0.9151, 0.7633, 0.8432, 0.212, 0.8087, 0.955, 0.9539, 0.9983, 0.9982, 0.998, 0.9981, 0.9979, 0.9961, 0.9942, 0.9954, 0.9991, 0.9995, 0.9811, 0.9821, 0.9973, 0.9946, 0.9936, 0.9723, 0.9812, 0.9862, 0.9977, 0.9932, 0.3275, 0.9909, 0.983, 0.9846, 0.95, 0.9664, 0.974, 0.9925, 0.9784, 0.332, 0.2911, 0.2959, 0.9646, 0.9648, 0.9709, 0.9657, 0.9702, 0.9618, 0.9652, 0.9663, 0.9727, 0.9636, 0.9427, 0.938, 0.9592, 0.954, 0.9642, 0.962, 0.9631, 0.9633, 0.9624, 0.9603, 0.9516, 0.9456, 0.962, 0.9614, 0.9633, 0.9631, 0.9573, 0.9545, 0.9556, 0.9544, 0.866, 0.9442, 0.8765, 0.9589, 0.6351, 0.6326, 0.587, 0.5396, 0.6038, 0.5951, 0.5962, 0.5792]): _vg.add([_i], _w, 'REPLACE')
_vg = ob_minotaur.vertex_groups.new(name='Axe.L')
_vg.add([84, 85, 162, 163, 227, 228, 229, 230, 231, 232, 233, 234, 235, 236, 237, 238, 239, 240, 241, 242, 243, 244, 245, 246, 247, 248, 249, 250, 251, 252, 253, 254, 255, 256, 257, 258, 259, 260, 261, 262, 263, 264, 265, 266, 267, 268, 269, 270, 271, 272, 273, 274, 275, 276, 277, 278, 279, 280, 281, 282, 283, 284, 285, 286, 287, 288, 289, 290, 291, 292, 293, 294, 295, 296, 297, 298, 299, 300, 301, 302, 303, 304, 305, 306, 307, 308, 309, 310, 311, 312], 1.0, 'REPLACE')
_vg = ob_minotaur.vertex_groups.new(name='UpperLeg.L')
for _i, _w in zip([94, 95, 96, 97, 98, 99, 100, 101, 102, 103, 104, 105, 124, 125, 126, 127, 128, 129, 130, 131, 132, 133, 134, 135, 178, 181, 182, 189, 190, 191, 192, 193, 195, 196, 197, 198, 199, 439, 440, 541, 545], [0.953, 0.9425, 0.4092, 0.8964, 0.1754, 0.7508, 0.03337, 0.05637, 0.01761, 0.01413, 0.103, 0.2357, 0.7672, 0.9203, 0.9384, 0.8963, 0.9325, 0.4075, 0.4936, 0.7834, 0.5917, 0.4478, 0.5377, 0.8055, 0.03875, 0.06393, 0.139, 0.1365, 0.3869, 0.08455, 0.1263, 0.3995, 0.6144, 0.1214, 0.4047, 0.171, 0.5384, 0.1016, 0.3392, 0.1335, 0.3403]): _vg.add([_i], _w, 'REPLACE')
_vg = ob_minotaur.vertex_groups.new(name='LowerLeg.L')
for _i, _w in zip([100, 101, 102, 103, 104, 105, 124, 125, 126, 127, 128, 129, 130, 131, 132, 133, 134, 135, 177, 178, 179, 180, 181, 182, 190, 191, 192, 193, 196, 197, 198, 199], [0.7891, 0.8076, 0.3153, 0.6979, 0.2252, 0.3502, 0.06484, 0.0606, 0.0364, 0.03764, 0.05319, 0.08377, 0.3595, 0.1848, 0.3956, 0.115, 0.444, 0.09993, 0.2093, 0.4755, 0.0642, 0.1144, 0.2027, 0.3142, 0.1365, 0.2022, 0.2154, 0.0761, 0.2453, 0.2112, 0.2547, 0.07135]): _vg.add([_i], _w, 'REPLACE')
_vg = ob_minotaur.vertex_groups.new(name='Foot.L')
for _i, _w in zip([100, 101, 102, 103, 104, 105, 129, 133, 177, 178, 179, 180, 181, 182, 183, 184, 185, 186, 187, 188, 190, 191, 192, 194, 196, 198, 200, 201, 202, 203, 204, 205, 206, 207, 208, 209, 210, 211, 212, 213, 214, 215, 216], [0.1523, 0.1019, 0.5957, 0.2467, 0.3767, 0.1935, 0.01708, 0.05825, 0.7477, 0.3938, 0.8933, 0.8587, 0.4878, 0.2828, 0.7895, 0.8701, 0.5276, 0.8426, 0.4692, 0.3632, 0.03016, 0.3784, 0.306, 0.4121, 0.2909, 0.237, 0.3614, 0.112, 0.1018, 0.2313, 0.1403, 0.2807, 0.1878, 0.1949, 0.2664, 0.3857, 0.4759, 0.144, 0.2313, 0.2507, 0.2976, 0.2167, 0.2526]): _vg.add([_i], _w, 'REPLACE')
_vg = ob_minotaur.vertex_groups.new(name='Hoof.L')
for _i, _w in zip([105, 178, 181, 182, 183, 184, 185, 186, 187, 188, 191, 194, 196, 198, 200, 201, 202, 203, 204, 205, 206, 207, 208, 209, 210, 211, 212, 213, 214, 215, 216], [0.004821, 0.0179, 0.005102, 0.0554, 0.163, 0.09666, 0.1782, 0.09033, 0.3983, 0.3175, 0.02003, 0.2166, 0.04327, 0.001019, 0.2625, 0.8298, 0.8061, 0.6821, 0.8066, 0.4358, 0.5638, 0.7626, 0.7056, 0.3078, 0.4781, 0.7507, 0.478, 0.4189, 0.3253, 0.4661, 0.3846]): _vg.add([_i], _w, 'REPLACE')
_vg = ob_minotaur.vertex_groups.new(name='Shoulder.R')
for _i, _w in zip([55, 136, 137, 164, 165, 166, 167, 168, 176, 378, 382, 383, 384, 386, 387, 388, 389, 390, 391, 392, 393, 394, 395, 396, 399, 400, 401, 402, 403, 404, 405, 406, 407, 408, 409, 410, 411, 424, 425, 426, 427, 428, 429, 430, 431, 432, 433, 435, 480, 481, 482, 483, 484, 485, 486, 487, 488, 489, 490, 491, 492, 493, 496, 497, 498, 499, 500, 501, 502, 503, 504, 505, 508, 509, 510, 511, 512, 513, 514, 515, 516, 517, 518, 519, 520, 521, 522], [0.003113, 0.01416, 0.000858, 0.05854, 0.05978, 0.07776, 0.04259, 0.03775, 0.01165, 0.003175, 0.1281, 0.1699, 0.1042, 0.06716, 0.8889, 0.8698, 0.7713, 0.05345, 0.2019, 0.4861, 0.6224, 0.6506, 0.06245, 0.191, 0.1237, 0.8635, 0.4959, 0.7919, 0.07202, 0.7802, 0.7115, 0.3825, 0.7208, 0.7733, 0.7284, 0.2577, 0.0692, 0.1874, 0.1897, 0.1903, 0.05899, 0.0845, 0.1885, 0.04172, 0.01344, 0.03614, 0.03571, 0.03734, 0.1572, 0.8094, 0.8444, 0.7184, 0.8858, 0.2112, 0.02955, 0.607, 0.1376, 0.8551, 0.7165, 0.4051, 0.1554, 0.03472, 0.2719, 0.1413, 0.1497, 0.1948, 0.2261, 0.2337, 0.2705, 0.1925, 0.2248, 0.2304, 0.7483, 0.6074, 0.6153, 0.04955, 0.8264, 0.1644, 0.01736, 0.1374, 0.05664, 0.12, 0.142, 0.144, 0.1023, 0.1244, 0.07887]): _vg.add([_i], _w, 'REPLACE')
_vg = ob_minotaur.vertex_groups.new(name='UpperArm.R')
for _i, _w in zip([392, 393, 394, 400, 401, 402, 404, 405, 407, 408, 409, 424, 425, 426, 429, 450, 451, 452, 453, 454, 455, 456, 457, 458, 459, 460, 461, 462, 463, 464, 465, 466, 467, 482, 483, 484, 485, 489, 490, 491, 492, 494, 495, 496, 497, 498, 499, 500, 501, 502, 503, 504, 505, 509, 515, 517, 518, 519, 521], [0.4327, 0.3023, 0.2616, 0.0007194, 0.4177, 0.2093, 0.2109, 0.2853, 0.282, 0.2081, 0.2557, 0.1058, 0.07043, 0.07766, 0.1048, 0.8415, 0.833, 0.7923, 0.9491, 0.9045, 0.7792, 0.768, 0.8222, 0.8434, 0.2749, 0.1455, 0.2159, 0.1324, 0.2061, 0.1836, 0.08461, 0.2349, 0.1561, 0.08417, 0.104, 0.07072, 0.02569, 0.02904, 0.0409, 0.06686, 0.01686, 0.7842, 0.1902, 0.7222, 0.85, 0.8434, 0.7634, 0.7654, 0.7341, 0.7285, 0.7654, 0.7676, 0.7356, 0.01301, 0.05511, 0.03605, 0.07172, 0.07424, 0.01237]): _vg.add([_i], _w, 'REPLACE')
_vg = ob_minotaur.vertex_groups.new(name='LowerArm.R')
for _i, _w in zip([412, 413, 414, 415, 416, 417, 418, 419, 420, 421, 422, 423, 450, 451, 452, 453, 454, 455, 456, 457, 458, 459, 460, 461, 462, 463, 464, 465, 466, 467, 494, 495, 506, 507, 565, 566, 567, 568, 569, 570, 571, 572, 573, 574, 575, 576, 577, 578, 579, 580, 581, 582, 583, 584, 586, 587, 588, 589, 590, 591, 592, 593, 594, 595, 597, 599, 619, 620, 621, 622, 623, 624, 625, 626, 627, 628, 629, 630, 631, 632, 633, 634, 635, 636, 637, 638, 639, 640, 641, 642, 643, 644, 645, 646, 647, 648, 649, 650, 651, 652, 653, 654, 655, 656, 657, 658, 659, 660], [1.0, 0.9945, 0.9943, 1.001, 0.9969, 0.9971, 1.0, 1.001, 0.9989, 0.9994, 0.9966, 0.9938, 0.1494, 0.1622, 0.1956, 0.04851, 0.08981, 0.2153, 0.2273, 0.1748, 0.1561, 0.722, 0.8538, 0.7827, 0.8673, 0.7924, 0.815, 0.9151, 0.7633, 0.8432, 0.212, 0.8087, 0.955, 0.9539, 0.9983, 0.9982, 0.998, 0.9981, 0.9979, 0.9961, 0.9942, 0.9954, 0.9991, 0.9995, 0.9811, 0.9821, 0.9973, 0.9946, 0.9936, 0.9723, 0.9812, 0.9862, 0.9977, 0.9932, 0.3275, 0.9909, 0.983, 0.9846, 0.95, 0.9664, 0.974, 0.9925, 0.9784, 0.332, 0.2911, 0.2959, 0.9646, 0.9648, 0.9709, 0.9657, 0.9702, 0.9618, 0.9652, 0.9663, 0.9727, 0.9636, 0.9427, 0.938, 0.9592, 0.954, 0.9642, 0.962, 0.9631, 0.9633, 0.9624, 0.9603, 0.9516, 0.9456, 0.962, 0.9614, 0.9633, 0.9631, 0.9573, 0.9545, 0.9556, 0.9544, 0.866, 0.9442, 0.8765, 0.9589, 0.6351, 0.6326, 0.587, 0.5396, 0.6038, 0.5951, 0.5962, 0.5792]): _vg.add([_i], _w, 'REPLACE')
_vg = ob_minotaur.vertex_groups.new(name='Axe.R')
for _i, _w in zip([506, 507, 580, 585, 586, 590, 591, 592, 595, 596, 597, 598, 599, 600, 601, 602, 603, 604, 605, 606, 607, 608, 609, 610, 611, 612, 613, 614, 615, 616, 617, 618, 619, 620, 621, 622, 623, 624, 625, 626, 627, 628, 629, 630, 631, 632, 633, 634, 635, 636, 637, 638, 639, 640, 641, 642, 643, 644, 645, 646, 647, 648, 649, 650, 651, 652, 653, 654, 655, 656, 657, 658, 659, 660], [0.0384, 0.04062, 0.00542, 1.0, 0.6725, 0.04968, 0.0168, 0.001646, 0.668, 1.0, 0.7089, 1.0, 0.7041, 1.0, 0.9999, 1.0, 1.0, 0.9999, 1.0, 0.9999, 0.9999, 0.9999, 1.0, 1.0, 0.9999, 1.0, 0.9999, 1.0, 0.9997, 0.9997, 0.9996, 0.9996, 0.01943, 0.01894, 0.00719, 0.01725, 0.008689, 0.02524, 0.01847, 0.01625, 0.003668, 0.01947, 0.05653, 0.0612, 0.03027, 0.04044, 0.02024, 0.02458, 0.02237, 0.02212, 0.02386, 0.02666, 0.04529, 0.05365, 0.02462, 0.02563, 0.02207, 0.02246, 0.03369, 0.03904, 0.03693, 0.03932, 0.1339, 0.05576, 0.1234, 0.03219, 0.3649, 0.3674, 0.413, 0.4604, 0.3962, 0.4049, 0.4037, 0.4208]): _vg.add([_i], _w, 'REPLACE')
_vg = ob_minotaur.vertex_groups.new(name='UpperLeg.R')
for _i, _w in zip([436, 437, 438, 439, 440, 441, 442, 443, 444, 445, 446, 447, 448, 449, 468, 469, 470, 471, 472, 473, 474, 475, 476, 477, 478, 479, 524, 527, 528, 535, 536, 537, 538, 539, 541, 542, 543, 544, 545, 546, 547], [0.953, 0.9425, 0.4092, 0.1016, 0.3392, 0.8964, 0.1754, 0.7508, 0.03337, 0.05637, 0.01761, 0.01413, 0.103, 0.2357, 0.7672, 0.9203, 0.9384, 0.8963, 0.9325, 0.4075, 0.4936, 0.7834, 0.5917, 0.4478, 0.5377, 0.8055, 0.03875, 0.06393, 0.139, 0.1365, 0.3869, 0.08455, 0.1263, 0.3995, 0.1335, 0.6144, 0.1214, 0.4047, 0.3403, 0.171, 0.5384]): _vg.add([_i], _w, 'REPLACE')
_vg = ob_minotaur.vertex_groups.new(name='LowerLeg.R')
for _i, _w in zip([444, 445, 446, 447, 448, 449, 468, 469, 470, 471, 472, 473, 474, 475, 476, 477, 478, 479, 523, 524, 525, 526, 527, 528, 531, 533, 534, 536, 537, 538, 539, 540, 543, 544, 546, 547, 548, 557, 560, 561, 562, 564], [0.7891, 0.8076, 0.3153, 0.6979, 0.2252, 0.3502, 0.06484, 0.0606, 0.0364, 0.03764, 0.05319, 0.08377, 0.3595, 0.1848, 0.3956, 0.115, 0.444, 0.09993, 0.2093, 0.4755, 0.0642, 0.1144, 0.2027, 0.3142, 0.04075, 0.0306, 0.05612, 0.1365, 0.2022, 0.2154, 0.0761, 0.05217, 0.2453, 0.2112, 0.2547, 0.07135, 0.05605, 0.01167, 0.01274, 0.0005326, 0.01923, 0.01806]): _vg.add([_i], _w, 'REPLACE')
_vg = ob_minotaur.vertex_groups.new(name='Foot.R')
for _i, _w in zip([444, 445, 446, 447, 448, 449, 473, 477, 523, 524, 525, 526, 527, 528, 529, 530, 531, 532, 533, 534, 536, 537, 538, 540, 543, 546, 548, 549, 550, 551, 552, 553, 554, 555, 556, 557, 558, 559, 560, 561, 562, 563, 564], [0.1523, 0.1019, 0.5957, 0.2467, 0.3767, 0.1935, 0.01708, 0.05825, 0.7477, 0.3938, 0.8933, 0.8587, 0.4878, 0.2828, 0.7895, 0.8701, 0.5276, 0.8426, 0.4692, 0.3632, 0.03016, 0.3784, 0.306, 0.4121, 0.2909, 0.237, 0.3614, 0.112, 0.1018, 0.2313, 0.1403, 0.2807, 0.1878, 0.1949, 0.2664, 0.3857, 0.4759, 0.144, 0.2313, 0.2507, 0.2976, 0.2167, 0.2526]): _vg.add([_i], _w, 'REPLACE')
_vg = ob_minotaur.vertex_groups.new(name='Hoof.R')
for _i, _w in zip([449, 524, 527, 528, 529, 530, 531, 532, 533, 534, 537, 540, 543, 546, 548, 549, 550, 551, 552, 553, 554, 555, 556, 557, 558, 559, 560, 561, 562, 563, 564], [0.004821, 0.0179, 0.005102, 0.0554, 0.163, 0.09666, 0.1782, 0.09033, 0.3983, 0.3175, 0.02003, 0.2166, 0.04327, 0.001019, 0.2625, 0.8298, 0.8061, 0.6821, 0.8066, 0.4358, 0.5638, 0.7626, 0.7056, 0.3078, 0.4781, 0.7507, 0.478, 0.4189, 0.3253, 0.4661, 0.3846]): _vg.add([_i], _w, 'REPLACE')
_m = ob_minotaur.modifiers.new('Armature', 'ARMATURE')
_m.object = ob_armature

# ---- collection membership
col_collection_1.objects.link(ob_armature)
col_collection_1.objects.link(ob_minotaur)

# ---- scene / render settings (as saved in the file)
scene.frame_start = 1; scene.frame_end = 41; scene.frame_set(11)
scene.render.engine = 'BLENDER_EEVEE_NEXT'
scene.render.resolution_percentage = 50
scene.render.dither_intensity = 0.0
scene.cycles.use_denoising = False
scene.cycles.samples = 128
scene.cycles.sampling_pattern = 'TABULATED_SOBOL'
scene.cycles.light_sampling_threshold = 0.0
scene.cycles.use_adaptive_sampling = False
scene.cycles.use_light_tree = False
scene.cycles.blur_glossy = 0.0
scene.cycles.sample_clamp_indirect = 0.0
scene.view_settings.view_transform = 'Standard'
bpy.context.view_layer.update()

# ---- added for rendering (the .blend has no active camera and no usable light): camera, sun
cam_auto = bpy.data.cameras.new('AutoCamera')
cam_auto.lens = 50.0
cam_auto.sensor_width = 36.0
cam_auto.clip_end = 1000.0
ob_auto_camera = bpy.data.objects.new('AutoCamera', cam_auto)
scene.collection.objects.link(ob_auto_camera)
ob_auto_camera.location = (3.47501, -4.68717, 4.28832)
ob_auto_camera.rotation_euler = (1.09748, -7.21219e-08, 0.694738)
scene.camera = ob_auto_camera
light_auto_sun = bpy.data.lights.new('AutoSun', 'SUN')
light_auto_sun.energy = 3.0
light_auto_sun.angle = 0.0523599
ob_auto_sun = bpy.data.objects.new('AutoSun', light_auto_sun)
scene.collection.objects.link(ob_auto_sun)
ob_auto_sun.rotation_euler = (0.872665, 0.174533, 0.523599)
bpy.context.view_layer.update()
